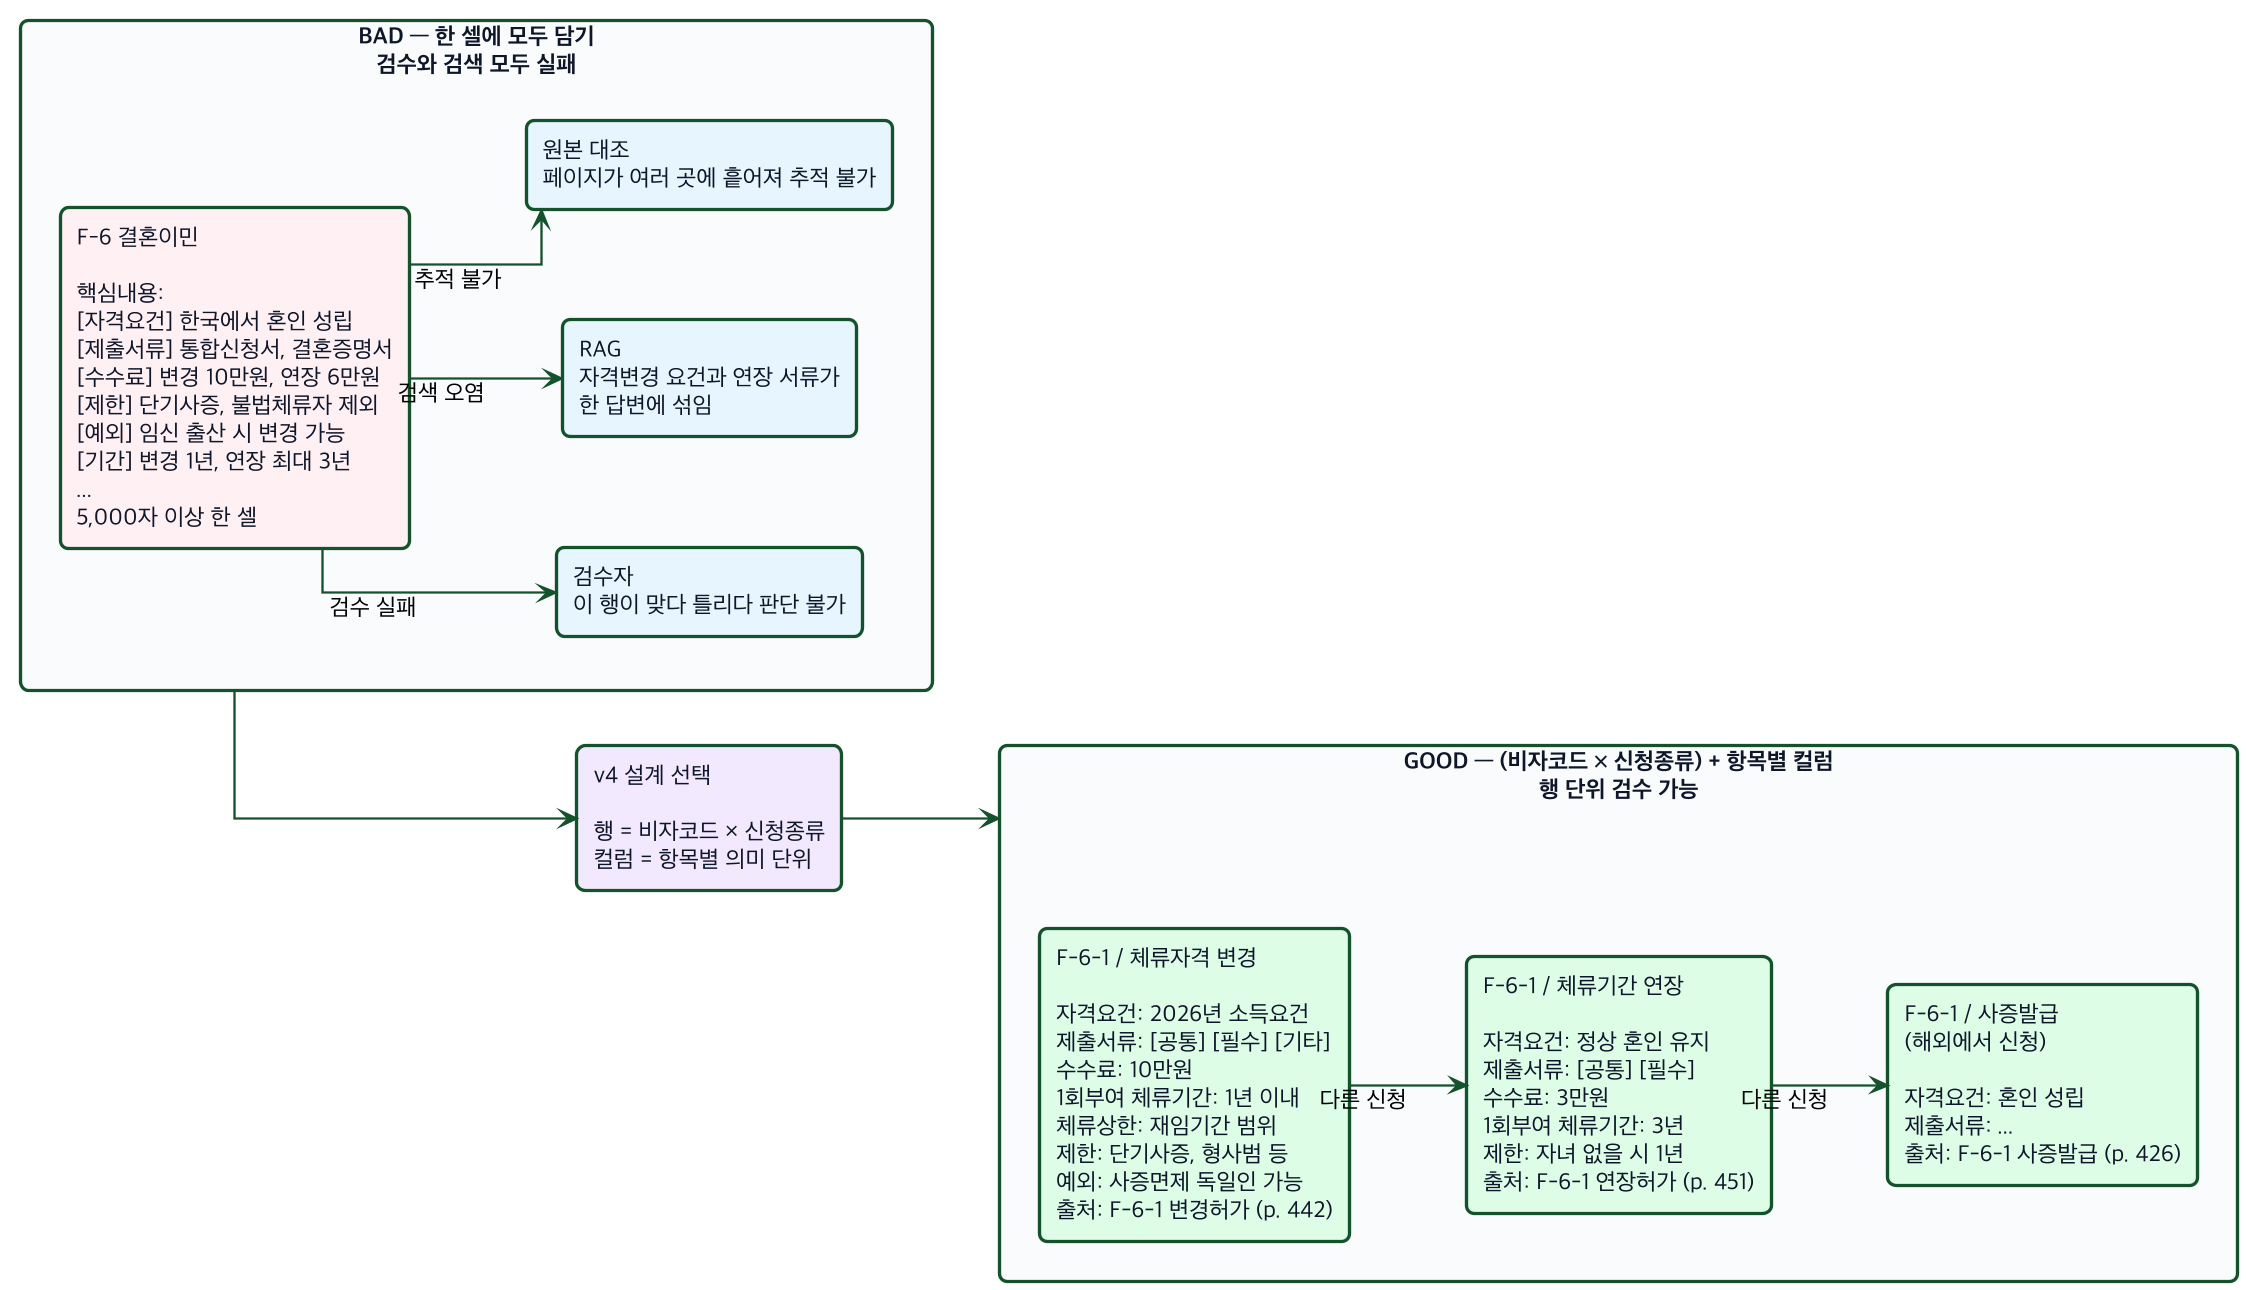

The diagram above was rendered by PlantUML. Its source (embedded in the PNG):
@startuml
!theme plain
skinparam backgroundColor #ffffff
skinparam shadowing false
skinparam dpi 160
skinparam defaultFontName "Apple SD Gothic Neo"
skinparam defaultFontSize 14
skinparam linetype ortho
skinparam nodesep 66
skinparam ranksep 70
skinparam packageStyle rectangle
skinparam packageBackgroundColor #f8fafc
skinparam packageBorderColor #14532d
skinparam packageFontColor #14532d
skinparam packageFontSize 17
skinparam ArrowColor #14532d
skinparam ArrowThickness 1.4
skinparam RoundCorner 10
skinparam rectangleBorderColor #14532d
skinparam rectangleFontColor #0f172a
skinparam rectangleBorderThickness 2
left to right direction

package "BAD — 한 셀에 모두 담기\n검수와 검색 모두 실패" as BAD {
  rectangle "F-6 결혼이민\n\n핵심내용:\n[자격요건] 한국에서 혼인 성립\n[제출서류] 통합신청서, 결혼증명서\n[수수료] 변경 10만원, 연장 6만원\n[제한] 단기사증, 불법체류자 제외\n[예외] 임신 출산 시 변경 가능\n[기간] 변경 1년, 연장 최대 3년\n...\n5,000자 이상 한 셀" as BLOB #fff0f3
  rectangle "검수자\n이 행이 맞다 틀리다 판단 불가" as BAUDIT #e7f5ff
  rectangle "RAG\n자격변경 요건과 연장 서류가\n한 답변에 섞임" as BRAG #e7f5ff
  rectangle "원본 대조\n페이지가 여러 곳에 흩어져 추적 불가" as BTRACE #e7f5ff
  BLOB -down-> BAUDIT : 검수 실패
  BLOB -down-> BRAG : 검색 오염
  BLOB -down-> BTRACE : 추적 불가
}

rectangle "v4 설계 선택\n\n행 = 비자코드 × 신청종류\n컬럼 = 항목별 의미 단위" as DECISION #f3e8ff

package "GOOD — (비자코드 × 신청종류) + 항목별 컬럼\n행 단위 검수 가능" as GOOD {
  rectangle "F-6-1 / 체류자격 변경\n\n자격요건: 2026년 소득요건\n제출서류: [공통] [필수] [기타]\n수수료: 10만원\n1회부여 체류기간: 1년 이내\n체류상한: 재임기간 범위\n제한: 단기사증, 형사범 등\n예외: 사증면제 독일인 가능\n출처: F-6-1 변경허가 (p. 442)" as GCHANGE #dcfce7
  rectangle "F-6-1 / 체류기간 연장\n\n자격요건: 정상 혼인 유지\n제출서류: [공통] [필수]\n수수료: 3만원\n1회부여 체류기간: 3년\n제한: 자녀 없을 시 1년\n출처: F-6-1 연장허가 (p. 451)" as GEXTEND #dcfce7
  rectangle "F-6-1 / 사증발급\n(해외에서 신청)\n\n자격요건: 혼인 성립\n제출서류: ...\n출처: F-6-1 사증발급 (p. 426)" as GISSUE #dcfce7
  GCHANGE -down-> GEXTEND : 다른 신청
  GEXTEND -down-> GISSUE : 다른 신청
}

BAD --> DECISION
DECISION --> GOOD
@enduml